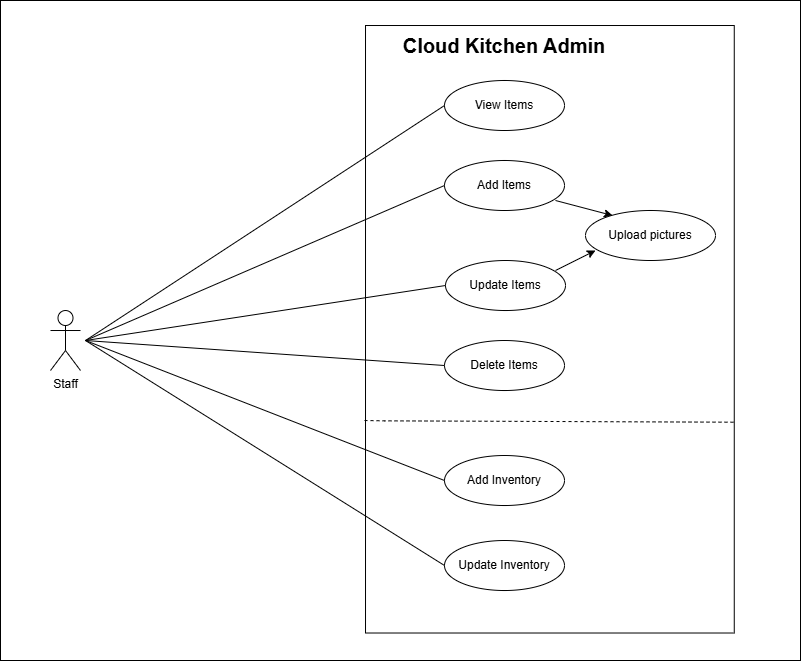

The diagram above was exported from draw.io. Its source (the exported page's mxGraphModel, read from the mxfile embedded in the PNG):
<mxGraphModel dx="1426" dy="743" grid="1" gridSize="10" guides="1" tooltips="1" connect="1" arrows="1" fold="1" page="1" pageScale="1" pageWidth="827" pageHeight="1169" math="0" shadow="0">
  <root>
    <mxCell id="0" />
    <mxCell id="1" parent="0" />
    <mxCell id="EfkAP5nkdTOOY0AHKCkp-1" parent="1" style="rounded=0;whiteSpace=wrap;html=1;" value="" vertex="1">
      <mxGeometry height="660" width="800" x="20" y="10" as="geometry" />
    </mxCell>
    <mxCell id="EfkAP5nkdTOOY0AHKCkp-2" parent="1" style="rounded=0;whiteSpace=wrap;html=1;rotation=90;" value="" vertex="1">
      <mxGeometry height="368.75" width="607.5" x="265.63" y="154.385" as="geometry" />
    </mxCell>
    <mxCell id="EfkAP5nkdTOOY0AHKCkp-3" parent="1" style="text;html=1;whiteSpace=wrap;strokeColor=none;fillColor=none;align=center;verticalAlign=middle;rounded=0;fontSize=10;" value="&lt;h1&gt;Cloud Kitchen Admin&lt;/h1&gt;" vertex="1">
      <mxGeometry height="30" width="250" x="399" y="40.004999999999995" as="geometry" />
    </mxCell>
    <mxCell id="EfkAP5nkdTOOY0AHKCkp-4" parent="1" style="ellipse;whiteSpace=wrap;html=1;" value="View Items" vertex="1">
      <mxGeometry height="50" width="120" x="464" y="90.005" as="geometry" />
    </mxCell>
    <mxCell id="EfkAP5nkdTOOY0AHKCkp-5" parent="1" style="ellipse;whiteSpace=wrap;html=1;" value="Add&lt;span style=&quot;color: rgba(0, 0, 0, 0); font-family: monospace; font-size: 0px; text-align: start; text-wrap-mode: nowrap;&quot;&gt;%3CmxGraphModel%3E%3Croot%3E%3CmxCell%20id%3D%220%22%2F%3E%3CmxCell%20id%3D%221%22%20parent%3D%220%22%2F%3E%3CmxCell%20id%3D%222%22%20parent%3D%221%22%20style%3D%22ellipse%3BwhiteSpace%3Dwrap%3Bhtml%3D1%3B%22%20value%3D%22View%20Items%22%20vertex%3D%221%22%3E%3CmxGeometry%20height%3D%2250%22%20width%3D%22120%22%20x%3D%22479%22%20y%3D%22100%22%20as%3D%22geometry%22%2F%3E%3C%2FmxCell%3E%3C%2Froot%3E%3C%2FmxGraphModel%3E&lt;/span&gt;&amp;nbsp;Items" vertex="1">
      <mxGeometry height="50" width="120" x="464" y="170.005" as="geometry" />
    </mxCell>
    <mxCell id="EfkAP5nkdTOOY0AHKCkp-6" parent="1" style="ellipse;whiteSpace=wrap;html=1;" value="Update Items" vertex="1">
      <mxGeometry height="50" width="120" x="465" y="270.005" as="geometry" />
    </mxCell>
    <mxCell id="EfkAP5nkdTOOY0AHKCkp-7" parent="1" style="ellipse;whiteSpace=wrap;html=1;" value="Delete Items" vertex="1">
      <mxGeometry height="50" width="120" x="464" y="350.005" as="geometry" />
    </mxCell>
    <mxCell id="EfkAP5nkdTOOY0AHKCkp-8" parent="1" style="ellipse;whiteSpace=wrap;html=1;" value="Add Inventory" vertex="1">
      <mxGeometry height="50" width="120" x="464" y="465.005" as="geometry" />
    </mxCell>
    <mxCell id="EfkAP5nkdTOOY0AHKCkp-9" edge="1" parent="1" style="endArrow=none;dashed=1;html=1;rounded=0;entryX=0.653;entryY=-0.001;entryDx=0;entryDy=0;entryPerimeter=0;" target="EfkAP5nkdTOOY0AHKCkp-2" value="">
      <mxGeometry height="50" relative="1" width="50" as="geometry">
        <Array as="points">
          <mxPoint x="404" y="430.33500000000004" />
        </Array>
        <mxPoint x="384" y="430.005" as="sourcePoint" />
        <mxPoint x="664" y="430.33500000000004" as="targetPoint" />
      </mxGeometry>
    </mxCell>
    <mxCell id="EfkAP5nkdTOOY0AHKCkp-10" parent="1" style="ellipse;whiteSpace=wrap;html=1;" value="Update Inventory" vertex="1">
      <mxGeometry height="50" width="120" x="464" y="550.005" as="geometry" />
    </mxCell>
    <mxCell id="EfkAP5nkdTOOY0AHKCkp-11" parent="1" style="shape=umlActor;verticalLabelPosition=bottom;verticalAlign=top;html=1;outlineConnect=0;" value="Staff" vertex="1">
      <mxGeometry height="60" width="30" x="70" y="320.005" as="geometry" />
    </mxCell>
    <mxCell id="EfkAP5nkdTOOY0AHKCkp-12" edge="1" parent="1" style="endArrow=none;html=1;rounded=0;entryX=0;entryY=0.5;entryDx=0;entryDy=0;" target="EfkAP5nkdTOOY0AHKCkp-4" value="">
      <mxGeometry height="50" relative="1" width="50" as="geometry">
        <mxPoint x="105" y="350.005" as="sourcePoint" />
        <mxPoint x="425" y="350.005" as="targetPoint" />
      </mxGeometry>
    </mxCell>
    <mxCell id="EfkAP5nkdTOOY0AHKCkp-13" edge="1" parent="1" style="endArrow=none;html=1;rounded=0;entryX=0;entryY=0.5;entryDx=0;entryDy=0;" target="EfkAP5nkdTOOY0AHKCkp-5" value="">
      <mxGeometry height="50" relative="1" width="50" as="geometry">
        <mxPoint x="105" y="350.005" as="sourcePoint" />
        <mxPoint x="425" y="260.005" as="targetPoint" />
      </mxGeometry>
    </mxCell>
    <mxCell id="EfkAP5nkdTOOY0AHKCkp-14" edge="1" parent="1" style="endArrow=none;html=1;rounded=0;entryX=0;entryY=0.5;entryDx=0;entryDy=0;" target="EfkAP5nkdTOOY0AHKCkp-6" value="">
      <mxGeometry height="50" relative="1" width="50" as="geometry">
        <mxPoint x="105" y="350.005" as="sourcePoint" />
        <mxPoint x="305" y="310.005" as="targetPoint" />
      </mxGeometry>
    </mxCell>
    <mxCell id="EfkAP5nkdTOOY0AHKCkp-15" edge="1" parent="1" style="endArrow=none;html=1;rounded=0;entryX=0;entryY=0.5;entryDx=0;entryDy=0;" target="EfkAP5nkdTOOY0AHKCkp-7" value="">
      <mxGeometry height="50" relative="1" width="50" as="geometry">
        <mxPoint x="105" y="350.005" as="sourcePoint" />
        <mxPoint x="425" y="260.005" as="targetPoint" />
      </mxGeometry>
    </mxCell>
    <mxCell id="EfkAP5nkdTOOY0AHKCkp-16" edge="1" parent="1" style="endArrow=none;html=1;rounded=0;entryX=0;entryY=0.5;entryDx=0;entryDy=0;" target="EfkAP5nkdTOOY0AHKCkp-8" value="">
      <mxGeometry height="50" relative="1" width="50" as="geometry">
        <mxPoint x="105" y="350.005" as="sourcePoint" />
        <mxPoint x="275" y="440.005" as="targetPoint" />
      </mxGeometry>
    </mxCell>
    <mxCell id="EfkAP5nkdTOOY0AHKCkp-17" edge="1" parent="1" style="endArrow=none;html=1;rounded=0;entryX=0;entryY=0.5;entryDx=0;entryDy=0;" target="EfkAP5nkdTOOY0AHKCkp-10" value="">
      <mxGeometry height="50" relative="1" width="50" as="geometry">
        <mxPoint x="105" y="350.005" as="sourcePoint" />
        <mxPoint x="305" y="500.005" as="targetPoint" />
      </mxGeometry>
    </mxCell>
    <mxCell id="EfkAP5nkdTOOY0AHKCkp-18" edge="1" parent="1" style="endArrow=classic;html=1;rounded=0;entryX=0.208;entryY=0.1;entryDx=0;entryDy=0;entryPerimeter=0;" target="EfkAP5nkdTOOY0AHKCkp-20" value="">
      <mxGeometry height="50" relative="1" width="50" as="geometry">
        <mxPoint x="575" y="210.005" as="sourcePoint" />
        <mxPoint x="625" y="160.005" as="targetPoint" />
      </mxGeometry>
    </mxCell>
    <mxCell id="EfkAP5nkdTOOY0AHKCkp-19" edge="1" parent="1" style="endArrow=classic;html=1;rounded=0;" value="">
      <mxGeometry height="50" relative="1" width="50" as="geometry">
        <mxPoint x="575" y="280.005" as="sourcePoint" />
        <mxPoint x="615" y="260.005" as="targetPoint" />
      </mxGeometry>
    </mxCell>
    <mxCell id="EfkAP5nkdTOOY0AHKCkp-20" parent="1" style="ellipse;whiteSpace=wrap;html=1;" value="Upload pictures" vertex="1">
      <mxGeometry height="50" width="130" x="605" y="220.005" as="geometry" />
    </mxCell>
  </root>
</mxGraphModel>